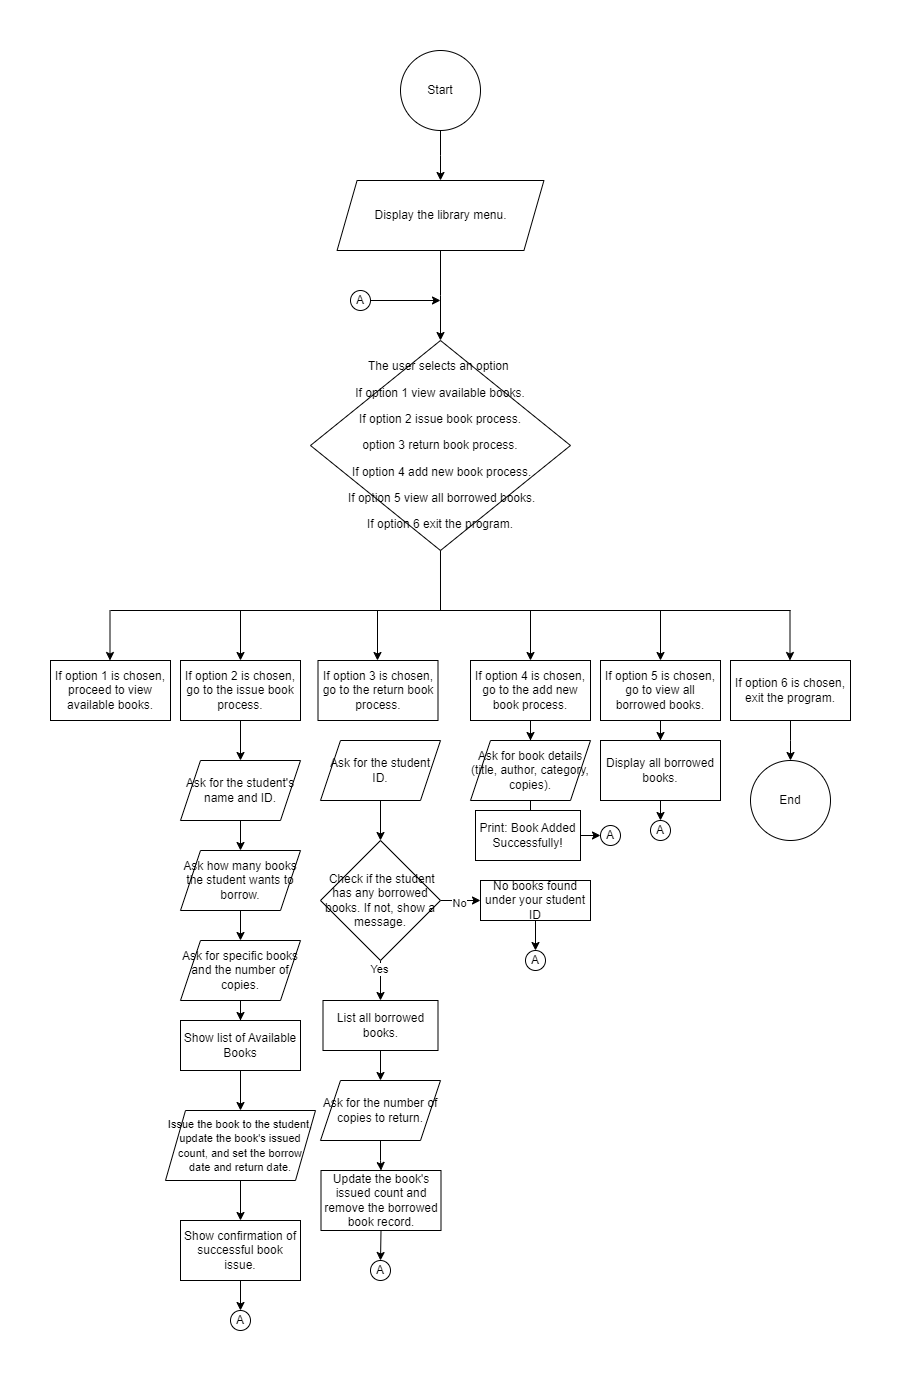

The diagram above was exported from draw.io. Its source (the exported page's mxGraphModel, read from the mxfile embedded in the PNG):
<mxGraphModel dx="2049" dy="1129" grid="1" gridSize="10" guides="1" tooltips="1" connect="1" arrows="1" fold="1" page="1" pageScale="1" pageWidth="850" pageHeight="1100" math="0" shadow="0">
  <root>
    <mxCell id="0" />
    <mxCell id="1" parent="0" />
    <mxCell id="Ni8GfcrGDaG5ovKzu46d-5" value="" style="edgeStyle=orthogonalEdgeStyle;rounded=0;orthogonalLoop=1;jettySize=auto;html=1;" parent="1" source="Ni8GfcrGDaG5ovKzu46d-1" target="Ni8GfcrGDaG5ovKzu46d-4" edge="1">
      <mxGeometry relative="1" as="geometry" />
    </mxCell>
    <mxCell id="Ni8GfcrGDaG5ovKzu46d-1" value="Start" style="ellipse;whiteSpace=wrap;html=1;aspect=fixed;" parent="1" vertex="1">
      <mxGeometry x="410" y="110" width="80" height="80" as="geometry" />
    </mxCell>
    <mxCell id="Ni8GfcrGDaG5ovKzu46d-7" value="" style="edgeStyle=orthogonalEdgeStyle;rounded=0;orthogonalLoop=1;jettySize=auto;html=1;" parent="1" source="Ni8GfcrGDaG5ovKzu46d-4" target="Ni8GfcrGDaG5ovKzu46d-6" edge="1">
      <mxGeometry relative="1" as="geometry" />
    </mxCell>
    <mxCell id="Ni8GfcrGDaG5ovKzu46d-4" value="&lt;p data-pm-slice=&quot;1 1 []&quot;&gt;Display the library menu.&lt;/p&gt;" style="shape=parallelogram;perimeter=parallelogramPerimeter;whiteSpace=wrap;html=1;fixedSize=1;" parent="1" vertex="1">
      <mxGeometry x="346.57" y="240" width="206.87" height="70" as="geometry" />
    </mxCell>
    <mxCell id="Ni8GfcrGDaG5ovKzu46d-6" value="&lt;p data-pm-slice=&quot;0 0 []&quot;&gt;The user selects an option&amp;nbsp;&lt;/p&gt;&lt;p&gt;If option 1 view available books.&lt;/p&gt;&lt;p&gt;If option 2 issue book process.&lt;/p&gt;&lt;p&gt;option 3 return book process.&lt;/p&gt;&lt;p&gt;&amp;nbsp;If option 4 add new book process.&lt;/p&gt;&lt;p&gt;&amp;nbsp;If option 5 view all borrowed books.&lt;/p&gt;&lt;p&gt;If option 6 exit the program.&lt;/p&gt;" style="rhombus;whiteSpace=wrap;html=1;" parent="1" vertex="1">
      <mxGeometry x="319.99" y="400" width="260" height="210" as="geometry" />
    </mxCell>
    <mxCell id="Ni8GfcrGDaG5ovKzu46d-24" value="" style="endArrow=none;html=1;rounded=0;entryX=0.5;entryY=1;entryDx=0;entryDy=0;" parent="1" target="Ni8GfcrGDaG5ovKzu46d-6" edge="1">
      <mxGeometry width="50" height="50" relative="1" as="geometry">
        <mxPoint x="450" y="670" as="sourcePoint" />
        <mxPoint x="430" y="660" as="targetPoint" />
      </mxGeometry>
    </mxCell>
    <mxCell id="Ni8GfcrGDaG5ovKzu46d-25" value="" style="endArrow=none;html=1;rounded=0;" parent="1" edge="1">
      <mxGeometry width="50" height="50" relative="1" as="geometry">
        <mxPoint x="120" y="670" as="sourcePoint" />
        <mxPoint x="800" y="670" as="targetPoint" />
      </mxGeometry>
    </mxCell>
    <mxCell id="Ni8GfcrGDaG5ovKzu46d-27" value="" style="endArrow=classic;html=1;rounded=0;" parent="1" edge="1">
      <mxGeometry width="50" height="50" relative="1" as="geometry">
        <mxPoint x="119.5" y="670" as="sourcePoint" />
        <mxPoint x="119.5" y="720" as="targetPoint" />
      </mxGeometry>
    </mxCell>
    <mxCell id="Ni8GfcrGDaG5ovKzu46d-28" value="" style="endArrow=classic;html=1;rounded=0;" parent="1" edge="1">
      <mxGeometry width="50" height="50" relative="1" as="geometry">
        <mxPoint x="387" y="670" as="sourcePoint" />
        <mxPoint x="387" y="720" as="targetPoint" />
      </mxGeometry>
    </mxCell>
    <mxCell id="Ni8GfcrGDaG5ovKzu46d-30" value="" style="endArrow=classic;html=1;rounded=0;" parent="1" edge="1">
      <mxGeometry width="50" height="50" relative="1" as="geometry">
        <mxPoint x="540" y="670" as="sourcePoint" />
        <mxPoint x="540" y="720" as="targetPoint" />
      </mxGeometry>
    </mxCell>
    <mxCell id="Ni8GfcrGDaG5ovKzu46d-31" value="" style="endArrow=classic;html=1;rounded=0;" parent="1" edge="1">
      <mxGeometry width="50" height="50" relative="1" as="geometry">
        <mxPoint x="250" y="670" as="sourcePoint" />
        <mxPoint x="250" y="720" as="targetPoint" />
      </mxGeometry>
    </mxCell>
    <mxCell id="Ni8GfcrGDaG5ovKzu46d-32" value="" style="endArrow=classic;html=1;rounded=0;" parent="1" edge="1">
      <mxGeometry width="50" height="50" relative="1" as="geometry">
        <mxPoint x="670.0000000000001" y="670" as="sourcePoint" />
        <mxPoint x="670.0000000000001" y="720" as="targetPoint" />
      </mxGeometry>
    </mxCell>
    <mxCell id="Ni8GfcrGDaG5ovKzu46d-33" value="" style="endArrow=classic;html=1;rounded=0;" parent="1" edge="1">
      <mxGeometry width="50" height="50" relative="1" as="geometry">
        <mxPoint x="799.5" y="670" as="sourcePoint" />
        <mxPoint x="799.5" y="720" as="targetPoint" />
      </mxGeometry>
    </mxCell>
    <mxCell id="Ni8GfcrGDaG5ovKzu46d-34" value="If option 1 is chosen, proceed to view available books." style="rounded=0;whiteSpace=wrap;html=1;" parent="1" vertex="1">
      <mxGeometry x="60" y="720" width="120" height="60" as="geometry" />
    </mxCell>
    <mxCell id="p3a0wUmdMyoQVIW6wBCQ-33" style="edgeStyle=orthogonalEdgeStyle;rounded=0;orthogonalLoop=1;jettySize=auto;html=1;entryX=0.5;entryY=0;entryDx=0;entryDy=0;" edge="1" parent="1" source="Ni8GfcrGDaG5ovKzu46d-35" target="Ni8GfcrGDaG5ovKzu46d-45">
      <mxGeometry relative="1" as="geometry" />
    </mxCell>
    <mxCell id="Ni8GfcrGDaG5ovKzu46d-35" value="If option 2 is chosen, go to the issue book process." style="rounded=0;whiteSpace=wrap;html=1;" parent="1" vertex="1">
      <mxGeometry x="190" y="720" width="120" height="60" as="geometry" />
    </mxCell>
    <mxCell id="Ni8GfcrGDaG5ovKzu46d-36" value="If option 3 is chosen, go to the return book process." style="rounded=0;whiteSpace=wrap;html=1;" parent="1" vertex="1">
      <mxGeometry x="327.5" y="720" width="120" height="60" as="geometry" />
    </mxCell>
    <mxCell id="p3a0wUmdMyoQVIW6wBCQ-36" value="" style="edgeStyle=orthogonalEdgeStyle;rounded=0;orthogonalLoop=1;jettySize=auto;html=1;" edge="1" parent="1" source="Ni8GfcrGDaG5ovKzu46d-37" target="p3a0wUmdMyoQVIW6wBCQ-35">
      <mxGeometry relative="1" as="geometry" />
    </mxCell>
    <mxCell id="Ni8GfcrGDaG5ovKzu46d-37" value="If option 4 is chosen, go to the add new book process." style="rounded=0;whiteSpace=wrap;html=1;" parent="1" vertex="1">
      <mxGeometry x="480" y="720" width="120" height="60" as="geometry" />
    </mxCell>
    <mxCell id="p3a0wUmdMyoQVIW6wBCQ-48" value="" style="edgeStyle=orthogonalEdgeStyle;rounded=0;orthogonalLoop=1;jettySize=auto;html=1;" edge="1" parent="1" source="Ni8GfcrGDaG5ovKzu46d-38" target="p3a0wUmdMyoQVIW6wBCQ-47">
      <mxGeometry relative="1" as="geometry" />
    </mxCell>
    <mxCell id="Ni8GfcrGDaG5ovKzu46d-38" value="If option 5 is chosen, go to view all borrowed books." style="rounded=0;whiteSpace=wrap;html=1;" parent="1" vertex="1">
      <mxGeometry x="610" y="720" width="120" height="60" as="geometry" />
    </mxCell>
    <mxCell id="p3a0wUmdMyoQVIW6wBCQ-46" style="edgeStyle=orthogonalEdgeStyle;rounded=0;orthogonalLoop=1;jettySize=auto;html=1;" edge="1" parent="1" source="Ni8GfcrGDaG5ovKzu46d-39">
      <mxGeometry relative="1" as="geometry">
        <mxPoint x="800" y="820" as="targetPoint" />
      </mxGeometry>
    </mxCell>
    <mxCell id="Ni8GfcrGDaG5ovKzu46d-39" value="If option 6 is chosen, exit the program." style="rounded=0;whiteSpace=wrap;html=1;" parent="1" vertex="1">
      <mxGeometry x="740" y="720" width="120" height="60" as="geometry" />
    </mxCell>
    <mxCell id="Ni8GfcrGDaG5ovKzu46d-48" value="" style="edgeStyle=orthogonalEdgeStyle;rounded=0;orthogonalLoop=1;jettySize=auto;html=1;" parent="1" source="Ni8GfcrGDaG5ovKzu46d-45" target="Ni8GfcrGDaG5ovKzu46d-47" edge="1">
      <mxGeometry relative="1" as="geometry" />
    </mxCell>
    <mxCell id="Ni8GfcrGDaG5ovKzu46d-45" value="Ask for the student's name and ID." style="shape=parallelogram;perimeter=parallelogramPerimeter;whiteSpace=wrap;html=1;fixedSize=1;rounded=0;" parent="1" vertex="1">
      <mxGeometry x="190" y="820" width="120" height="60" as="geometry" />
    </mxCell>
    <mxCell id="Ni8GfcrGDaG5ovKzu46d-50" value="" style="edgeStyle=orthogonalEdgeStyle;rounded=0;orthogonalLoop=1;jettySize=auto;html=1;" parent="1" source="Ni8GfcrGDaG5ovKzu46d-47" target="Ni8GfcrGDaG5ovKzu46d-49" edge="1">
      <mxGeometry relative="1" as="geometry" />
    </mxCell>
    <mxCell id="Ni8GfcrGDaG5ovKzu46d-47" value="Ask how many books the student wants to borrow." style="shape=parallelogram;perimeter=parallelogramPerimeter;whiteSpace=wrap;html=1;fixedSize=1;rounded=0;" parent="1" vertex="1">
      <mxGeometry x="190" y="910" width="120" height="60" as="geometry" />
    </mxCell>
    <mxCell id="Ni8GfcrGDaG5ovKzu46d-68" value="" style="edgeStyle=orthogonalEdgeStyle;rounded=0;orthogonalLoop=1;jettySize=auto;html=1;" parent="1" source="Ni8GfcrGDaG5ovKzu46d-49" target="Ni8GfcrGDaG5ovKzu46d-67" edge="1">
      <mxGeometry relative="1" as="geometry" />
    </mxCell>
    <mxCell id="Ni8GfcrGDaG5ovKzu46d-49" value="Ask for specific books and the number of copies." style="shape=parallelogram;perimeter=parallelogramPerimeter;whiteSpace=wrap;html=1;fixedSize=1;rounded=0;" parent="1" vertex="1">
      <mxGeometry x="190" y="1000" width="120" height="60" as="geometry" />
    </mxCell>
    <mxCell id="Ni8GfcrGDaG5ovKzu46d-58" value="" style="edgeStyle=orthogonalEdgeStyle;rounded=0;orthogonalLoop=1;jettySize=auto;html=1;" parent="1" source="Ni8GfcrGDaG5ovKzu46d-55" target="Ni8GfcrGDaG5ovKzu46d-57" edge="1">
      <mxGeometry relative="1" as="geometry" />
    </mxCell>
    <mxCell id="Ni8GfcrGDaG5ovKzu46d-55" value="&lt;font style=&quot;font-size: 11px;&quot;&gt;Issue the book to the student, update the book's issued count, and set the borrow date and return date.&lt;/font&gt;" style="shape=parallelogram;perimeter=parallelogramPerimeter;whiteSpace=wrap;html=1;fixedSize=1;rounded=0;" parent="1" vertex="1">
      <mxGeometry x="175" y="1170" width="150" height="70" as="geometry" />
    </mxCell>
    <mxCell id="Ni8GfcrGDaG5ovKzu46d-57" value="Show confirmation of successful book issue." style="whiteSpace=wrap;html=1;rounded=0;" parent="1" vertex="1">
      <mxGeometry x="190" y="1280" width="120" height="60" as="geometry" />
    </mxCell>
    <mxCell id="Ni8GfcrGDaG5ovKzu46d-59" value="" style="endArrow=classic;html=1;rounded=0;" parent="1" source="Ni8GfcrGDaG5ovKzu46d-57" target="Ni8GfcrGDaG5ovKzu46d-60" edge="1">
      <mxGeometry width="50" height="50" relative="1" as="geometry">
        <mxPoint x="90" y="1290" as="sourcePoint" />
        <mxPoint x="120" y="1270" as="targetPoint" />
      </mxGeometry>
    </mxCell>
    <mxCell id="Ni8GfcrGDaG5ovKzu46d-60" value="A" style="ellipse;whiteSpace=wrap;html=1;aspect=fixed;" parent="1" vertex="1">
      <mxGeometry x="240" y="1370" width="20" height="20" as="geometry" />
    </mxCell>
    <mxCell id="p3a0wUmdMyoQVIW6wBCQ-2" value="" style="edgeStyle=orthogonalEdgeStyle;rounded=0;orthogonalLoop=1;jettySize=auto;html=1;" edge="1" parent="1" source="Ni8GfcrGDaG5ovKzu46d-61" target="p3a0wUmdMyoQVIW6wBCQ-1">
      <mxGeometry relative="1" as="geometry" />
    </mxCell>
    <mxCell id="Ni8GfcrGDaG5ovKzu46d-61" value="Ask for the student ID." style="shape=parallelogram;perimeter=parallelogramPerimeter;whiteSpace=wrap;html=1;fixedSize=1;rounded=0;" parent="1" vertex="1">
      <mxGeometry x="330" y="800" width="120" height="60" as="geometry" />
    </mxCell>
    <mxCell id="Ni8GfcrGDaG5ovKzu46d-71" style="edgeStyle=orthogonalEdgeStyle;rounded=0;orthogonalLoop=1;jettySize=auto;html=1;entryX=0.5;entryY=0;entryDx=0;entryDy=0;" parent="1" source="Ni8GfcrGDaG5ovKzu46d-67" target="Ni8GfcrGDaG5ovKzu46d-55" edge="1">
      <mxGeometry relative="1" as="geometry" />
    </mxCell>
    <mxCell id="Ni8GfcrGDaG5ovKzu46d-67" value="Show list of Available Books" style="whiteSpace=wrap;html=1;rounded=0;" parent="1" vertex="1">
      <mxGeometry x="190" y="1080" width="120" height="50" as="geometry" />
    </mxCell>
    <mxCell id="p3a0wUmdMyoQVIW6wBCQ-25" style="edgeStyle=orthogonalEdgeStyle;rounded=0;orthogonalLoop=1;jettySize=auto;html=1;entryX=0.5;entryY=0;entryDx=0;entryDy=0;" edge="1" parent="1" source="p3a0wUmdMyoQVIW6wBCQ-1" target="p3a0wUmdMyoQVIW6wBCQ-17">
      <mxGeometry relative="1" as="geometry">
        <mxPoint x="379.99" y="1170" as="targetPoint" />
      </mxGeometry>
    </mxCell>
    <mxCell id="p3a0wUmdMyoQVIW6wBCQ-26" value="Yes" style="edgeLabel;html=1;align=center;verticalAlign=middle;resizable=0;points=[];" vertex="1" connectable="0" parent="p3a0wUmdMyoQVIW6wBCQ-25">
      <mxGeometry x="-0.5997" y="-2" relative="1" as="geometry">
        <mxPoint as="offset" />
      </mxGeometry>
    </mxCell>
    <mxCell id="p3a0wUmdMyoQVIW6wBCQ-27" style="edgeStyle=orthogonalEdgeStyle;rounded=0;orthogonalLoop=1;jettySize=auto;html=1;" edge="1" parent="1" source="p3a0wUmdMyoQVIW6wBCQ-1">
      <mxGeometry relative="1" as="geometry">
        <mxPoint x="490" y="960" as="targetPoint" />
      </mxGeometry>
    </mxCell>
    <mxCell id="p3a0wUmdMyoQVIW6wBCQ-28" value="No" style="edgeLabel;html=1;align=center;verticalAlign=middle;resizable=0;points=[];" vertex="1" connectable="0" parent="p3a0wUmdMyoQVIW6wBCQ-27">
      <mxGeometry x="-0.089" y="-2" relative="1" as="geometry">
        <mxPoint as="offset" />
      </mxGeometry>
    </mxCell>
    <mxCell id="p3a0wUmdMyoQVIW6wBCQ-1" value="&amp;nbsp;Check if the student has any borrowed books. If not, show a message." style="rhombus;whiteSpace=wrap;html=1;rounded=0;" vertex="1" parent="1">
      <mxGeometry x="330" y="900" width="120" height="120" as="geometry" />
    </mxCell>
    <mxCell id="p3a0wUmdMyoQVIW6wBCQ-29" style="edgeStyle=orthogonalEdgeStyle;rounded=0;orthogonalLoop=1;jettySize=auto;html=1;exitX=0.5;exitY=1;exitDx=0;exitDy=0;" edge="1" parent="1" source="p3a0wUmdMyoQVIW6wBCQ-5" target="p3a0wUmdMyoQVIW6wBCQ-11">
      <mxGeometry relative="1" as="geometry" />
    </mxCell>
    <mxCell id="p3a0wUmdMyoQVIW6wBCQ-5" value="No books found under your student ID" style="rounded=0;whiteSpace=wrap;html=1;" vertex="1" parent="1">
      <mxGeometry x="490" y="940" width="110" height="40" as="geometry" />
    </mxCell>
    <mxCell id="p3a0wUmdMyoQVIW6wBCQ-11" value="A" style="ellipse;whiteSpace=wrap;html=1;aspect=fixed;" vertex="1" parent="1">
      <mxGeometry x="535" y="1010" width="20" height="20" as="geometry" />
    </mxCell>
    <mxCell id="p3a0wUmdMyoQVIW6wBCQ-13" value="A" style="ellipse;whiteSpace=wrap;html=1;aspect=fixed;" vertex="1" parent="1">
      <mxGeometry x="360" y="350" width="20" height="20" as="geometry" />
    </mxCell>
    <mxCell id="p3a0wUmdMyoQVIW6wBCQ-16" value="" style="endArrow=classic;html=1;rounded=0;" edge="1" parent="1">
      <mxGeometry width="50" height="50" relative="1" as="geometry">
        <mxPoint x="380" y="360" as="sourcePoint" />
        <mxPoint x="450" y="360" as="targetPoint" />
      </mxGeometry>
    </mxCell>
    <mxCell id="p3a0wUmdMyoQVIW6wBCQ-19" value="" style="edgeStyle=orthogonalEdgeStyle;rounded=0;orthogonalLoop=1;jettySize=auto;html=1;" edge="1" parent="1" source="p3a0wUmdMyoQVIW6wBCQ-17" target="p3a0wUmdMyoQVIW6wBCQ-18">
      <mxGeometry relative="1" as="geometry" />
    </mxCell>
    <mxCell id="p3a0wUmdMyoQVIW6wBCQ-17" value="List all borrowed books." style="rounded=0;whiteSpace=wrap;html=1;" vertex="1" parent="1">
      <mxGeometry x="332.5" y="1060" width="115" height="50" as="geometry" />
    </mxCell>
    <mxCell id="p3a0wUmdMyoQVIW6wBCQ-21" value="" style="edgeStyle=orthogonalEdgeStyle;rounded=0;orthogonalLoop=1;jettySize=auto;html=1;" edge="1" parent="1" source="p3a0wUmdMyoQVIW6wBCQ-18" target="p3a0wUmdMyoQVIW6wBCQ-20">
      <mxGeometry relative="1" as="geometry" />
    </mxCell>
    <mxCell id="p3a0wUmdMyoQVIW6wBCQ-18" value="Ask for the number of copies to return." style="shape=parallelogram;perimeter=parallelogramPerimeter;whiteSpace=wrap;html=1;fixedSize=1;rounded=0;" vertex="1" parent="1">
      <mxGeometry x="330" y="1140" width="120" height="60" as="geometry" />
    </mxCell>
    <mxCell id="p3a0wUmdMyoQVIW6wBCQ-32" style="edgeStyle=orthogonalEdgeStyle;rounded=0;orthogonalLoop=1;jettySize=auto;html=1;exitX=0.5;exitY=1;exitDx=0;exitDy=0;entryX=0.5;entryY=0;entryDx=0;entryDy=0;" edge="1" parent="1" source="p3a0wUmdMyoQVIW6wBCQ-20" target="p3a0wUmdMyoQVIW6wBCQ-22">
      <mxGeometry relative="1" as="geometry" />
    </mxCell>
    <mxCell id="p3a0wUmdMyoQVIW6wBCQ-20" value="Update the book's issued count and remove the borrowed book record." style="whiteSpace=wrap;html=1;rounded=0;" vertex="1" parent="1">
      <mxGeometry x="330.5" y="1230" width="120" height="60" as="geometry" />
    </mxCell>
    <mxCell id="p3a0wUmdMyoQVIW6wBCQ-22" value="A" style="ellipse;whiteSpace=wrap;html=1;aspect=fixed;" vertex="1" parent="1">
      <mxGeometry x="380" y="1320" width="20" height="20" as="geometry" />
    </mxCell>
    <mxCell id="p3a0wUmdMyoQVIW6wBCQ-41" style="edgeStyle=orthogonalEdgeStyle;rounded=0;orthogonalLoop=1;jettySize=auto;html=1;" edge="1" parent="1" source="p3a0wUmdMyoQVIW6wBCQ-35">
      <mxGeometry relative="1" as="geometry">
        <mxPoint x="540" y="890" as="targetPoint" />
      </mxGeometry>
    </mxCell>
    <mxCell id="p3a0wUmdMyoQVIW6wBCQ-35" value="Ask for book details (title, author, category, copies)." style="shape=parallelogram;perimeter=parallelogramPerimeter;whiteSpace=wrap;html=1;fixedSize=1;rounded=0;" vertex="1" parent="1">
      <mxGeometry x="480" y="800" width="120" height="60" as="geometry" />
    </mxCell>
    <mxCell id="p3a0wUmdMyoQVIW6wBCQ-43" style="edgeStyle=orthogonalEdgeStyle;rounded=0;orthogonalLoop=1;jettySize=auto;html=1;" edge="1" parent="1" source="p3a0wUmdMyoQVIW6wBCQ-42">
      <mxGeometry relative="1" as="geometry">
        <mxPoint x="610" y="895" as="targetPoint" />
      </mxGeometry>
    </mxCell>
    <mxCell id="p3a0wUmdMyoQVIW6wBCQ-42" value="Print: Book Added&lt;br&gt;Successfully!" style="rounded=0;whiteSpace=wrap;html=1;" vertex="1" parent="1">
      <mxGeometry x="485" y="870" width="105" height="50" as="geometry" />
    </mxCell>
    <mxCell id="p3a0wUmdMyoQVIW6wBCQ-44" value="A" style="ellipse;whiteSpace=wrap;html=1;aspect=fixed;" vertex="1" parent="1">
      <mxGeometry x="610" y="885" width="20" height="20" as="geometry" />
    </mxCell>
    <mxCell id="p3a0wUmdMyoQVIW6wBCQ-45" value="End" style="ellipse;whiteSpace=wrap;html=1;aspect=fixed;" vertex="1" parent="1">
      <mxGeometry x="760" y="820" width="80" height="80" as="geometry" />
    </mxCell>
    <mxCell id="p3a0wUmdMyoQVIW6wBCQ-50" style="edgeStyle=orthogonalEdgeStyle;rounded=0;orthogonalLoop=1;jettySize=auto;html=1;" edge="1" parent="1" source="p3a0wUmdMyoQVIW6wBCQ-47">
      <mxGeometry relative="1" as="geometry">
        <mxPoint x="670" y="880" as="targetPoint" />
      </mxGeometry>
    </mxCell>
    <mxCell id="p3a0wUmdMyoQVIW6wBCQ-47" value="Display all borrowed books." style="rounded=0;whiteSpace=wrap;html=1;" vertex="1" parent="1">
      <mxGeometry x="610" y="800" width="120" height="60" as="geometry" />
    </mxCell>
    <mxCell id="p3a0wUmdMyoQVIW6wBCQ-49" value="A" style="ellipse;whiteSpace=wrap;html=1;aspect=fixed;" vertex="1" parent="1">
      <mxGeometry x="660" y="880" width="20" height="20" as="geometry" />
    </mxCell>
  </root>
</mxGraphModel>